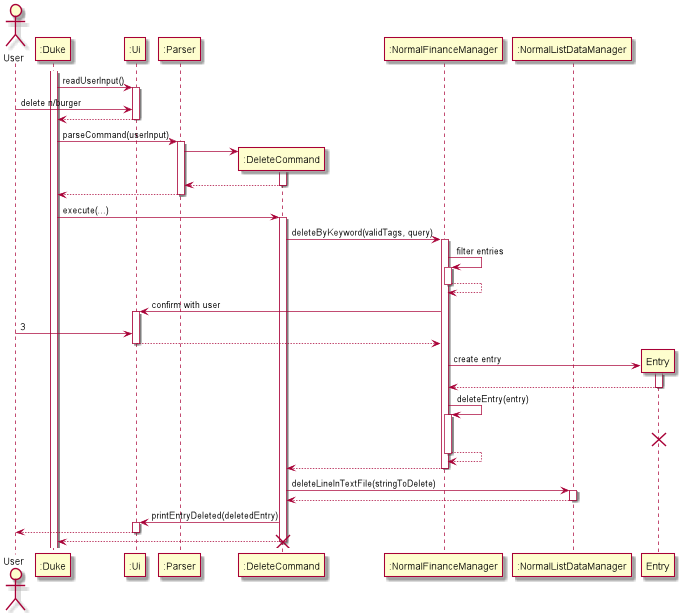

The diagram above was rendered by PlantUML. Its source (embedded in the PNG):
@startuml
Actor User
Participant ":Duke" as Duke
Participant ":Ui" as Ui
Participant ":Parser" as Parser
Participant ":DeleteCommand" as DeleteCommand
Participant ":NormalFinanceManager" as NormalFinanceManager
Participant ":NormalListDataManager" as NormalListDataManager

activate Duke
Duke -> Ui: readUserInput()
activate Ui
User -> Ui : delete n/burger
Ui --> Duke
deactivate Ui
Duke -> Parser : parseCommand(userInput)
activate Parser
create DeleteCommand
Parser -> DeleteCommand
activate DeleteCommand
DeleteCommand --> Parser
deactivate DeleteCommand
Parser --> Duke
deactivate Parser

Duke -> DeleteCommand : execute(...)
activate DeleteCommand
DeleteCommand -> NormalFinanceManager : deleteByKeyword(validTags, query)
activate NormalFinanceManager
NormalFinanceManager -> NormalFinanceManager : filter entries
activate NormalFinanceManager
NormalFinanceManager --> NormalFinanceManager
deactivate NormalFinanceManager
NormalFinanceManager -> Ui : confirm with user
activate Ui
User -> Ui : 3
Ui --> NormalFinanceManager
deactivate Ui
create Entry
NormalFinanceManager -> Entry : create entry
activate Entry
Entry --> NormalFinanceManager
deactivate Entry
NormalFinanceManager -> NormalFinanceManager : deleteEntry(entry)
activate NormalFinanceManager
destroy Entry
NormalFinanceManager --> NormalFinanceManager
deactivate NormalFinanceManager
NormalFinanceManager --> DeleteCommand
deactivate NormalFinanceManager
DeleteCommand -> NormalListDataManager : deleteLineInTextFile(stringToDelete)
activate NormalListDataManager
NormalListDataManager --> DeleteCommand
deactivate NormalListDataManager
DeleteCommand -> Ui : printEntryDeleted(deletedEntry)
activate Ui
Ui --> User
deactivate Ui
DeleteCommand --> Duke
deactivate DeleteCommand
destroy DeleteCommand
@enduml